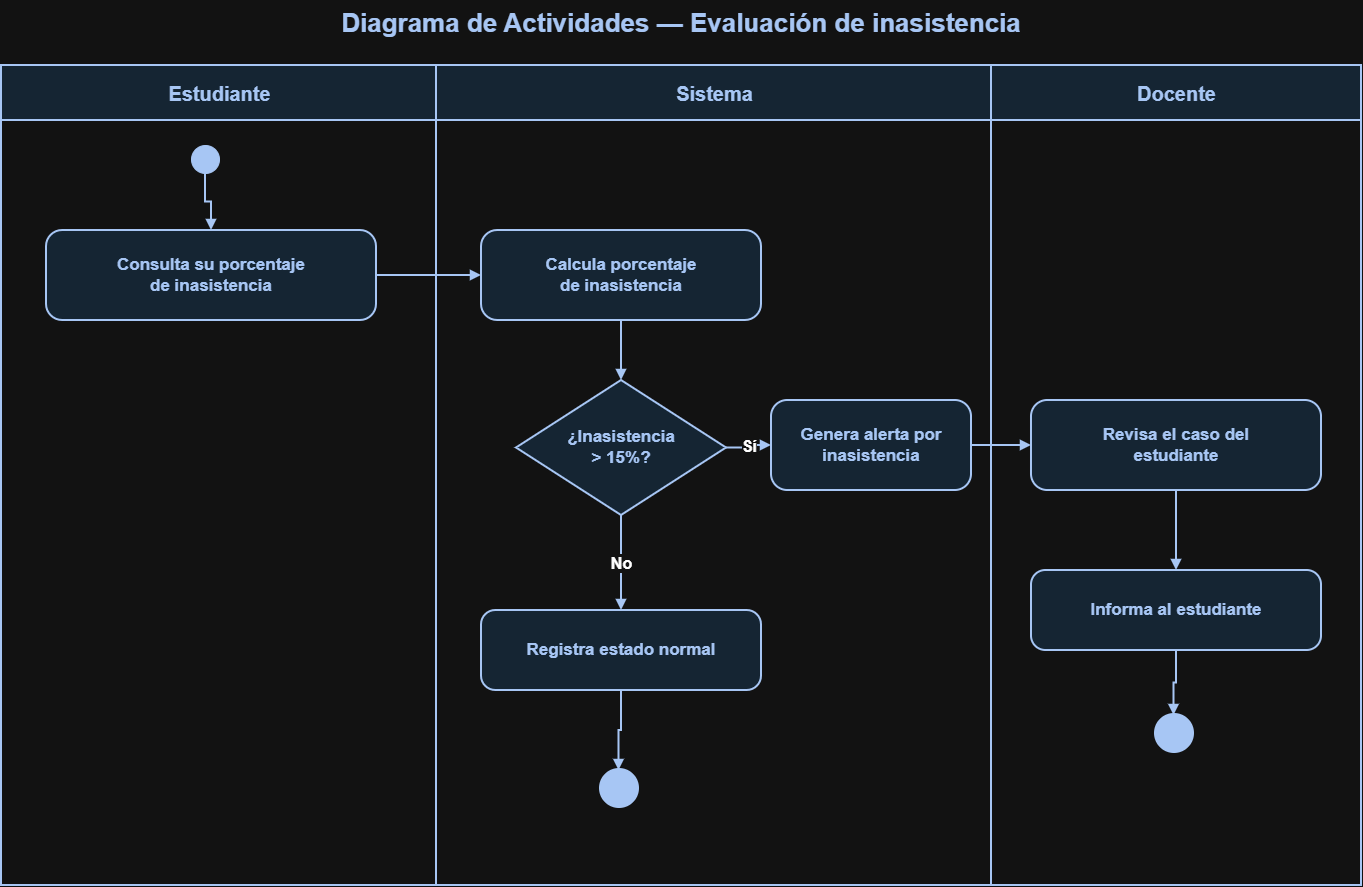

The diagram above was exported from draw.io. Its source (the exported page's mxGraphModel, read from the mxfile embedded in the PNG):
<mxGraphModel dx="1826" dy="925" grid="1" gridSize="10" guides="1" tooltips="1" connect="1" arrows="1" fold="1" page="1" pageScale="1" pageWidth="1400" pageHeight="1000" math="0" shadow="0">
  <root>
    <mxCell id="0" />
    <mxCell id="1" parent="0" />
    <mxCell id="title" parent="1" style="text;html=1;align=center;verticalAlign=middle;whiteSpace=wrap;rounded=0;fontSize=26;fontStyle=1;fontColor=#12366B;" value="Diagrama de Actividades — Evaluación de inasistencia" vertex="1">
      <mxGeometry height="45" width="1200" x="100" y="20" as="geometry" />
    </mxCell>
    <mxCell id="lane1" parent="1" style="swimlane;html=1;startSize=55;horizontal=1;rounded=0;fillColor=#DCEEFF;swimlaneFillColor=#FFFFFF;strokeColor=#12366B;strokeWidth=2;fontSize=20;fontStyle=1;fontColor=#12366B;collapsible=0;" value="Estudiante" vertex="1">
      <mxGeometry height="820" width="435" x="20" y="85" as="geometry" />
    </mxCell>
    <mxCell id="lane2" parent="1" style="swimlane;html=1;startSize=55;horizontal=1;rounded=0;fillColor=#DCEEFF;swimlaneFillColor=#FFFFFF;strokeColor=#12366B;strokeWidth=2;fontSize=20;fontStyle=1;fontColor=#12366B;collapsible=0;" value="Sistema" vertex="1">
      <mxGeometry height="820" width="555" x="455" y="85" as="geometry" />
    </mxCell>
    <mxCell id="lane3" parent="1" style="swimlane;html=1;startSize=55;horizontal=1;rounded=0;fillColor=#DCEEFF;swimlaneFillColor=#FFFFFF;strokeColor=#12366B;strokeWidth=2;fontSize=20;fontStyle=1;fontColor=#12366B;collapsible=0;" value="Docente" vertex="1">
      <mxGeometry height="820" width="370" x="1010" y="85" as="geometry" />
    </mxCell>
    <mxCell id="start" parent="1" style="ellipse;html=1;aspect=fixed;fillColor=#12366B;strokeColor=#12366B;" value="" vertex="1">
      <mxGeometry height="28" width="28" x="210" y="165" as="geometry" />
    </mxCell>
    <mxCell id="consult" parent="1" style="rounded=1;whiteSpace=wrap;html=1;arcSize=18;fillColor=#DCEEFF;strokeColor=#12366B;strokeWidth=2;fontSize=17;fontStyle=1;fontColor=#12366B;" value="Consulta su porcentaje&#10;de inasistencia" vertex="1">
      <mxGeometry height="90" width="330" x="65" y="250" as="geometry" />
    </mxCell>
    <mxCell id="calculate" parent="1" style="rounded=1;whiteSpace=wrap;html=1;arcSize=18;fillColor=#DCEEFF;strokeColor=#12366B;strokeWidth=2;fontSize=17;fontStyle=1;fontColor=#12366B;" value="Calcula porcentaje&#10;de inasistencia" vertex="1">
      <mxGeometry height="90" width="280" x="500" y="250" as="geometry" />
    </mxCell>
    <mxCell id="decision" parent="1" style="rhombus;whiteSpace=wrap;html=1;fillColor=#DCEEFF;strokeColor=#12366B;strokeWidth=2;fontSize=17;fontStyle=1;fontColor=#12366B;" value="¿Inasistencia&#10;&gt; 15%?" vertex="1">
      <mxGeometry height="135" width="210" x="535" y="400" as="geometry" />
    </mxCell>
    <mxCell id="alert" parent="1" style="rounded=1;whiteSpace=wrap;html=1;arcSize=18;fillColor=#DCEEFF;strokeColor=#12366B;strokeWidth=2;fontSize=17;fontStyle=1;fontColor=#12366B;" value="Genera alerta por&#10;inasistencia" vertex="1">
      <mxGeometry height="90" width="200" x="790" y="420" as="geometry" />
    </mxCell>
    <mxCell id="review" parent="1" style="rounded=1;whiteSpace=wrap;html=1;arcSize=18;fillColor=#DCEEFF;strokeColor=#12366B;strokeWidth=2;fontSize=17;fontStyle=1;fontColor=#12366B;" value="Revisa el caso del&#10;estudiante" vertex="1">
      <mxGeometry height="90" width="290" x="1050" y="420" as="geometry" />
    </mxCell>
    <mxCell id="inform" parent="1" style="rounded=1;whiteSpace=wrap;html=1;arcSize=18;fillColor=#DCEEFF;strokeColor=#12366B;strokeWidth=2;fontSize=17;fontStyle=1;fontColor=#12366B;" value="Informa al estudiante" vertex="1">
      <mxGeometry height="80" width="290" x="1050" y="590" as="geometry" />
    </mxCell>
    <mxCell id="normal" parent="1" style="rounded=1;whiteSpace=wrap;html=1;arcSize=18;fillColor=#DCEEFF;strokeColor=#12366B;strokeWidth=2;fontSize=17;fontStyle=1;fontColor=#12366B;" value="Registra estado normal" vertex="1">
      <mxGeometry height="80" width="280" x="500" y="630" as="geometry" />
    </mxCell>
    <mxCell id="end1" parent="1" style="ellipse;html=1;aspect=fixed;fillColor=#12366B;strokeColor=#12366B;strokeWidth=5;" value="" vertex="1">
      <mxGeometry height="35" width="35" x="620" y="790" as="geometry" />
    </mxCell>
    <mxCell id="end2" parent="1" style="ellipse;html=1;aspect=fixed;fillColor=#12366B;strokeColor=#12366B;strokeWidth=5;" value="" vertex="1">
      <mxGeometry height="35" width="35" x="1175" y="735" as="geometry" />
    </mxCell>
    <mxCell id="e1" edge="1" parent="1" source="start" style="edgeStyle=orthogonalEdgeStyle;rounded=0;orthogonalLoop=1;jettySize=auto;html=1;strokeColor=#12366B;strokeWidth=2;endArrow=block;endFill=1;" target="consult">
      <mxGeometry relative="1" as="geometry" />
    </mxCell>
    <mxCell id="e2" edge="1" parent="1" source="consult" style="edgeStyle=orthogonalEdgeStyle;rounded=0;orthogonalLoop=1;jettySize=auto;html=1;strokeColor=#12366B;strokeWidth=2;endArrow=block;endFill=1;" target="calculate">
      <mxGeometry relative="1" as="geometry" />
    </mxCell>
    <mxCell id="e3" edge="1" parent="1" source="calculate" style="edgeStyle=orthogonalEdgeStyle;rounded=0;orthogonalLoop=1;jettySize=auto;html=1;strokeColor=#12366B;strokeWidth=2;endArrow=block;endFill=1;" target="decision">
      <mxGeometry relative="1" as="geometry" />
    </mxCell>
    <mxCell id="e4" edge="1" parent="1" source="decision" style="edgeStyle=orthogonalEdgeStyle;rounded=0;orthogonalLoop=1;jettySize=auto;html=1;strokeColor=#12366B;strokeWidth=2;fontSize=16;fontStyle=1;endArrow=block;endFill=1;" target="alert" value="Sí">
      <mxGeometry relative="1" as="geometry" />
    </mxCell>
    <mxCell id="e5" edge="1" parent="1" source="decision" style="edgeStyle=orthogonalEdgeStyle;rounded=0;orthogonalLoop=1;jettySize=auto;html=1;strokeColor=#12366B;strokeWidth=2;fontSize=16;fontStyle=1;endArrow=block;endFill=1;" target="normal" value="No">
      <mxGeometry relative="1" as="geometry" />
    </mxCell>
    <mxCell id="e6" edge="1" parent="1" source="alert" style="edgeStyle=orthogonalEdgeStyle;rounded=0;orthogonalLoop=1;jettySize=auto;html=1;strokeColor=#12366B;strokeWidth=2;endArrow=block;endFill=1;" target="review">
      <mxGeometry relative="1" as="geometry" />
    </mxCell>
    <mxCell id="e7" edge="1" parent="1" source="review" style="edgeStyle=orthogonalEdgeStyle;rounded=0;orthogonalLoop=1;jettySize=auto;html=1;strokeColor=#12366B;strokeWidth=2;endArrow=block;endFill=1;" target="inform">
      <mxGeometry relative="1" as="geometry" />
    </mxCell>
    <mxCell id="e8" edge="1" parent="1" source="normal" style="edgeStyle=orthogonalEdgeStyle;rounded=0;orthogonalLoop=1;jettySize=auto;html=1;strokeColor=#12366B;strokeWidth=2;endArrow=block;endFill=1;" target="end1">
      <mxGeometry relative="1" as="geometry" />
    </mxCell>
    <mxCell id="e9" edge="1" parent="1" source="inform" style="edgeStyle=orthogonalEdgeStyle;rounded=0;orthogonalLoop=1;jettySize=auto;html=1;strokeColor=#12366B;strokeWidth=2;endArrow=block;endFill=1;" target="end2">
      <mxGeometry relative="1" as="geometry" />
    </mxCell>
  </root>
</mxGraphModel>